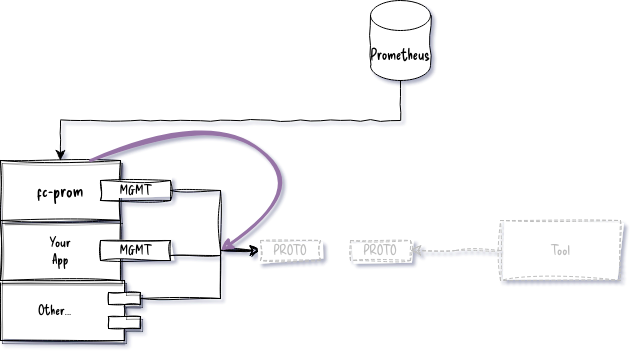

The diagram above was exported from draw.io. Its source (the exported page's mxGraphModel, read from the mxfile embedded in the PNG):
<mxGraphModel dx="1335" dy="1255" grid="1" gridSize="10" guides="1" tooltips="1" connect="1" arrows="1" fold="1" page="1" pageScale="1" pageWidth="1100" pageHeight="850" background="none" math="0" shadow="0">
  <root>
    <mxCell id="0" />
    <mxCell id="1" parent="0" />
    <mxCell id="39150e848f15840c-5" value="Other..." style="shape=component;align=left;spacingLeft=36;rounded=0;shadow=1;comic=1;labelBackgroundColor=none;strokeWidth=1;fontFamily=Delicious Handrawn, Regular;fontSize=14;html=1;sketch=1;curveFitting=1;jiggle=1;direction=west;" parent="1" vertex="1">
      <mxGeometry x="100" y="380" width="140" height="60" as="geometry" />
    </mxCell>
    <mxCell id="co6g7Vx6vjKYst2dlTXn-1" value="Prometheus" style="shape=cylinder3;whiteSpace=wrap;html=1;boundedLbl=1;backgroundOutline=1;size=15;sketch=1;curveFitting=1;jiggle=2;sketchStyle=comic;comic=1;fontFamily=Delicious Handrawn, Regular;fontSize=15;" parent="1" vertex="1">
      <mxGeometry x="470" y="100" width="60" height="80" as="geometry" />
    </mxCell>
    <mxCell id="co6g7Vx6vjKYst2dlTXn-2" value="Your&lt;br style=&quot;font-size: 14px;&quot;&gt;App" style="rounded=0;whiteSpace=wrap;html=1;sketch=1;curveFitting=1;jiggle=2;shadow=1;comic=1;fontFamily=Delicious Handrawn, Regular;fontSize=14;" parent="1" vertex="1">
      <mxGeometry x="100" y="320" width="120" height="60" as="geometry" />
    </mxCell>
    <mxCell id="co6g7Vx6vjKYst2dlTXn-3" value="MGMT" style="rounded=0;whiteSpace=wrap;html=1;sketch=1;curveFitting=1;jiggle=2;shadow=0;comic=1;fontFamily=Delicious Handrawn, Regular;fontSize=14;" parent="1" vertex="1">
      <mxGeometry x="200" y="340" width="70" height="20" as="geometry" />
    </mxCell>
    <mxCell id="co6g7Vx6vjKYst2dlTXn-6" value="fc-prom" style="rounded=0;whiteSpace=wrap;html=1;sketch=1;curveFitting=1;jiggle=2;shadow=1;comic=1;fontFamily=Delicious Handrawn, Regular;fontSize=18;fontStyle=0" parent="1" vertex="1">
      <mxGeometry x="100" y="260" width="120" height="60" as="geometry" />
    </mxCell>
    <mxCell id="co6g7Vx6vjKYst2dlTXn-7" value="MGMT" style="rounded=0;whiteSpace=wrap;html=1;sketch=1;curveFitting=1;jiggle=2;shadow=0;comic=1;fontFamily=Delicious Handrawn, Regular;fontSize=14;" parent="1" vertex="1">
      <mxGeometry x="200" y="280" width="70" height="20" as="geometry" />
    </mxCell>
    <mxCell id="co6g7Vx6vjKYst2dlTXn-9" value="" style="edgeStyle=elbowEdgeStyle;elbow=horizontal;endArrow=classic;html=1;curved=0;rounded=0;endSize=8;startSize=8;exitX=1;exitY=0.5;exitDx=0;exitDy=0;entryX=0.2;entryY=0.45;entryDx=0;entryDy=0;entryPerimeter=0;sketch=1;curveFitting=1;jiggle=2;comic=1;" parent="1" source="co6g7Vx6vjKYst2dlTXn-7" edge="1">
      <mxGeometry width="50" height="50" relative="1" as="geometry">
        <mxPoint x="520" y="690" as="sourcePoint" />
        <mxPoint x="360" y="350" as="targetPoint" />
        <Array as="points">
          <mxPoint x="320" y="320" />
        </Array>
      </mxGeometry>
    </mxCell>
    <mxCell id="co6g7Vx6vjKYst2dlTXn-10" value="" style="edgeStyle=elbowEdgeStyle;elbow=horizontal;endArrow=classic;html=1;curved=0;rounded=0;endSize=8;startSize=8;exitX=1;exitY=0.75;exitDx=0;exitDy=0;entryX=0.4;entryY=0.45;entryDx=0;entryDy=0;entryPerimeter=0;sketch=1;curveFitting=1;jiggle=2;comic=1;" parent="1" source="co6g7Vx6vjKYst2dlTXn-3" edge="1">
      <mxGeometry width="50" height="50" relative="1" as="geometry">
        <mxPoint x="280" y="300" as="sourcePoint" />
        <mxPoint x="360" y="350" as="targetPoint" />
        <Array as="points">
          <mxPoint x="320" y="355" />
        </Array>
      </mxGeometry>
    </mxCell>
    <mxCell id="co6g7Vx6vjKYst2dlTXn-11" value="" style="edgeStyle=elbowEdgeStyle;elbow=horizontal;endArrow=classic;html=1;curved=0;rounded=0;endSize=8;startSize=8;exitX=0;exitY=0.7;exitDx=0;exitDy=0;sketch=1;curveFitting=1;jiggle=2;comic=1;" parent="1" source="39150e848f15840c-5" edge="1">
      <mxGeometry width="50" height="50" relative="1" as="geometry">
        <mxPoint x="280" y="365" as="sourcePoint" />
        <mxPoint x="360" y="350" as="targetPoint" />
        <Array as="points">
          <mxPoint x="320" y="370" />
        </Array>
      </mxGeometry>
    </mxCell>
    <mxCell id="co6g7Vx6vjKYst2dlTXn-12" value="PROTO" style="rounded=0;whiteSpace=wrap;html=1;sketch=1;curveFitting=1;jiggle=2;comic=1;fontFamily=Delicious Handrawn, Regular;fontSize=14;dashed=1;strokeColor=#BDBDBD;fontColor=#BDBDBD;" parent="1" vertex="1">
      <mxGeometry x="360" y="340" width="60" height="20" as="geometry" />
    </mxCell>
    <mxCell id="co6g7Vx6vjKYst2dlTXn-16" value="PROTO" style="rounded=0;whiteSpace=wrap;html=1;sketch=1;curveFitting=1;jiggle=2;comic=1;fontFamily=Delicious Handrawn, Regular;fontSize=14;dashed=1;strokeColor=#BDBDBD;fontColor=#BDBDBD;" parent="1" vertex="1">
      <mxGeometry x="450" y="340" width="60" height="20" as="geometry" />
    </mxCell>
    <mxCell id="co6g7Vx6vjKYst2dlTXn-17" value="Tool" style="rounded=0;whiteSpace=wrap;html=1;sketch=1;curveFitting=1;jiggle=2;comic=1;fontFamily=Delicious Handrawn, Regular;fontSize=14;dashed=1;strokeColor=#BDBDBD;fontColor=#BDBDBD;" parent="1" vertex="1">
      <mxGeometry x="600" y="320" width="120" height="60" as="geometry" />
    </mxCell>
    <mxCell id="co6g7Vx6vjKYst2dlTXn-18" value="" style="edgeStyle=elbowEdgeStyle;elbow=horizontal;endArrow=classic;html=1;curved=0;rounded=0;endSize=8;startSize=8;exitX=0;exitY=0.5;exitDx=0;exitDy=0;entryX=1;entryY=0.5;entryDx=0;entryDy=0;sketch=1;curveFitting=1;jiggle=2;comic=1;dashed=1;strokeColor=#BDBDBD;" parent="1" source="co6g7Vx6vjKYst2dlTXn-17" target="co6g7Vx6vjKYst2dlTXn-16" edge="1">
      <mxGeometry width="50" height="50" relative="1" as="geometry">
        <mxPoint x="520" y="690" as="sourcePoint" />
        <mxPoint x="570" y="640" as="targetPoint" />
      </mxGeometry>
    </mxCell>
    <mxCell id="co6g7Vx6vjKYst2dlTXn-19" value="" style="edgeStyle=elbowEdgeStyle;elbow=vertical;endArrow=none;html=1;curved=0;rounded=0;endSize=8;startSize=8;entryX=0.5;entryY=1;entryDx=0;entryDy=0;entryPerimeter=0;comic=1;startArrow=classic;startFill=1;endFill=0;" parent="1" source="co6g7Vx6vjKYst2dlTXn-6" target="co6g7Vx6vjKYst2dlTXn-1" edge="1">
      <mxGeometry width="50" height="50" relative="1" as="geometry">
        <mxPoint x="520" y="690" as="sourcePoint" />
        <mxPoint x="570" y="640" as="targetPoint" />
      </mxGeometry>
    </mxCell>
    <mxCell id="co6g7Vx6vjKYst2dlTXn-20" value="" style="curved=1;endArrow=classic;html=1;rounded=0;exitX=0.75;exitY=0;exitDx=0;exitDy=0;sketch=1;curveFitting=1;jiggle=2;fillColor=#e1d5e7;strokeColor=#9673a6;sketchStyle=rough;strokeWidth=3;comic=1;" parent="1" source="co6g7Vx6vjKYst2dlTXn-6" edge="1">
      <mxGeometry width="50" height="50" relative="1" as="geometry">
        <mxPoint x="520" y="690" as="sourcePoint" />
        <mxPoint x="320" y="350" as="targetPoint" />
        <Array as="points">
          <mxPoint x="310" y="210" />
          <mxPoint x="410" y="290" />
        </Array>
      </mxGeometry>
    </mxCell>
  </root>
</mxGraphModel>